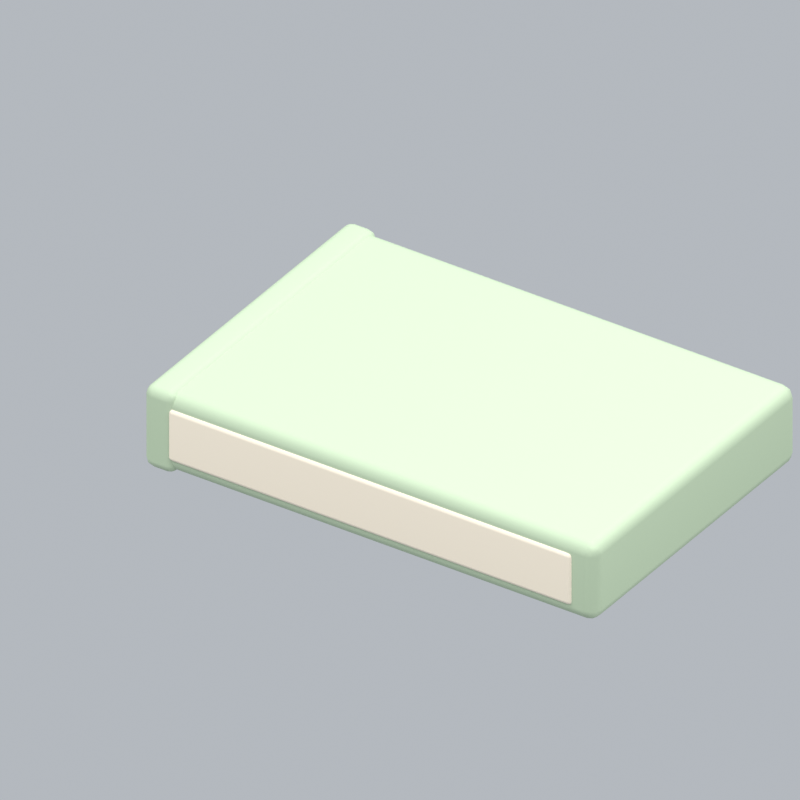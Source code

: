 # Source: livingBook.blend  (saved by Blender 5.2.45; exported with 4.5.12 LTS)
import bpy
from mathutils import Matrix  # noqa: F401  (used for matrix-valued properties, if any)

bpy.ops.wm.read_factory_settings(use_empty=True)
scene = bpy.context.scene
scene.name = 'Scene'

# ---- collections
col_collection = bpy.data.collections.new('Collection'); scene.collection.children.link(col_collection)

# ---- materials (node trees are filled in below, after node groups)
mat_sage = bpy.data.materials.new('sage')
mat_sage.diffuse_color = (0.4851, 0.6038, 0.4179, 1.0)
mat_paper = bpy.data.materials.new('paper')
mat_paper.diffuse_color = (0.9301, 0.8308, 0.6724, 1.0)

# ---- material node trees
mat_sage.use_nodes = True; mat_sage.node_tree.nodes.clear()
_N = mat_sage.node_tree.nodes; _L = mat_sage.node_tree.links
n0 = _N.new('ShaderNodeBsdfPrincipled'); n0.name = 'Principled BSDF'; n0.location = (-200, 100)
n0.inputs[0].default_value = (0.4851, 0.6038, 0.4179, 1.0)
n0.inputs[2].default_value = 0.72
n0.inputs[10].default_value = 0.005
n1 = _N.new('ShaderNodeOutputMaterial'); n1.name = 'Material Output'; n1.location = (200, 100)
_L.new(n0.outputs[0], n1.inputs[0])
n1.is_active_output = True
mat_paper.use_nodes = True; mat_paper.node_tree.nodes.clear()
_N = mat_paper.node_tree.nodes; _L = mat_paper.node_tree.links
n0 = _N.new('ShaderNodeBsdfPrincipled'); n0.name = 'Principled BSDF'; n0.location = (-200, 100)
n0.inputs[0].default_value = (0.9301, 0.8308, 0.6724, 1.0)
n0.inputs[2].default_value = 0.72
n0.inputs[10].default_value = 0.005
n1 = _N.new('ShaderNodeOutputMaterial'); n1.name = 'Material Output'; n1.location = (200, 100)
_L.new(n0.outputs[0], n1.inputs[0])
n1.is_active_output = True

# ---- world
world_world = bpy.data.worlds.new('World'); scene.world = world_world
world_world.use_nodes = True; world_world.node_tree.nodes.clear()
_N = world_world.node_tree.nodes; _L = world_world.node_tree.links
n0 = _N.new('ShaderNodeOutputWorld'); n0.name = 'World Output'; n0.location = (200, 100)
n1 = _N.new('ShaderNodeBackground'); n1.name = 'Background'; n1.location = (-200, 100)
n1.inputs[0].default_value = (0.65, 0.69, 0.74, 1.0)
n1.inputs[1].default_value = 0.7
_L.new(n1.outputs[0], n0.inputs[0])
n0.is_active_output = True
world_world.color = (0.3, 0.3, 0.3)
world_world.sun_shadow_jitter_overblur = 0.0

# ---- cameras
cam_camera_095 = bpy.data.cameras.new('Camera.095')
cam_camera_095.type = 'ORTHO'
cam_camera_095.ortho_scale = 1.484

# ---- lights
light_area_282 = bpy.data.lights.new('Area.282', 'AREA')
light_area_282.energy = 500.0
light_area_282.shape = 'DISK'
light_area_282.size = 5.0
light_area_282.size_y = 1.0
light_area_283 = bpy.data.lights.new('Area.283', 'AREA')
light_area_283.energy = 180.0
light_area_283.shape = 'DISK'
light_area_283.size = 4.0
light_area_283.size_y = 1.0
light_area_284 = bpy.data.lights.new('Area.284', 'AREA')
light_area_284.energy = 300.0
light_area_284.shape = 'DISK'
light_area_284.size = 4.0
light_area_284.size_y = 1.0

# ---- meshes
me_cube_455 = bpy.data.meshes.new('Cube.455')
me_cube_455.from_pydata([(-0.5, -0.34, -0.085), (-0.5, -0.34, 0.085), (-0.5, 0.34, -0.085), (-0.5, 0.34, 0.085), (0.5, -0.34, -0.085), (0.5, -0.34, 0.085), (0.5, 0.34, -0.085), (0.5, 0.34, 0.085)], [], [(0, 1, 3, 2), (2, 3, 7, 6), (6, 7, 5, 4), (4, 5, 1, 0), (2, 6, 4, 0), (7, 3, 1, 5)])
_uv = me_cube_455.uv_layers.new(name='UVMap')
_uv.uv.foreach_set('vector', [0.375, 0.0, 0.625, 0.0, 0.625, 0.25, 0.375, 0.25, 0.375, 0.25, 0.625, 0.25, 0.625, 0.5, 0.375, 0.5, 0.375, 0.5, 0.625, 0.5, 0.625, 0.75, 0.375, 0.75, 0.375, 0.75, 0.625, 0.75, 0.625, 1.0, 0.375, 1.0, 0.125, 0.5, 0.375, 0.5, 0.375, 0.75, 0.125, 0.75, 0.625, 0.5, 0.875, 0.5, 0.875, 0.75, 0.625, 0.75])
me_cube_455.materials.append(mat_sage)
me_cube_455.update()
me_cube_456 = bpy.data.meshes.new('Cube.456')
me_cube_456.from_pydata([(-0.45, -0.33, -0.0575), (-0.45, -0.33, 0.0575), (-0.45, 0.33, -0.0575), (-0.45, 0.33, 0.0575), (0.45, -0.33, -0.0575), (0.45, -0.33, 0.0575), (0.45, 0.33, -0.0575), (0.45, 0.33, 0.0575)], [], [(0, 1, 3, 2), (2, 3, 7, 6), (6, 7, 5, 4), (4, 5, 1, 0), (2, 6, 4, 0), (7, 3, 1, 5)])
_uv = me_cube_456.uv_layers.new(name='UVMap')
_uv.uv.foreach_set('vector', [0.375, 0.0, 0.625, 0.0, 0.625, 0.25, 0.375, 0.25, 0.375, 0.25, 0.625, 0.25, 0.625, 0.5, 0.375, 0.5, 0.375, 0.5, 0.625, 0.5, 0.625, 0.75, 0.375, 0.75, 0.375, 0.75, 0.625, 0.75, 0.625, 1.0, 0.375, 1.0, 0.125, 0.5, 0.375, 0.5, 0.375, 0.75, 0.125, 0.75, 0.625, 0.5, 0.875, 0.5, 0.875, 0.75, 0.625, 0.75])
me_cube_456.materials.append(mat_paper)
me_cube_456.update()
me_cube_457 = bpy.data.meshes.new('Cube.457')
me_cube_457.from_pydata([(-0.035, -0.345, -0.09), (-0.035, -0.345, 0.09), (-0.035, 0.345, -0.09), (-0.035, 0.345, 0.09), (0.035, -0.345, -0.09), (0.035, -0.345, 0.09), (0.035, 0.345, -0.09), (0.035, 0.345, 0.09)], [], [(0, 1, 3, 2), (2, 3, 7, 6), (6, 7, 5, 4), (4, 5, 1, 0), (2, 6, 4, 0), (7, 3, 1, 5)])
_uv = me_cube_457.uv_layers.new(name='UVMap')
_uv.uv.foreach_set('vector', [0.375, 0.0, 0.625, 0.0, 0.625, 0.25, 0.375, 0.25, 0.375, 0.25, 0.625, 0.25, 0.625, 0.5, 0.375, 0.5, 0.375, 0.5, 0.625, 0.5, 0.625, 0.75, 0.375, 0.75, 0.375, 0.75, 0.625, 0.75, 0.625, 1.0, 0.375, 1.0, 0.125, 0.5, 0.375, 0.5, 0.375, 0.75, 0.125, 0.75, 0.625, 0.5, 0.875, 0.5, 0.875, 0.75, 0.625, 0.75])
me_cube_457.materials.append(mat_sage)
me_cube_457.update()

# ---- objects
ob_fixed_isometric_camera = bpy.data.objects.new('Fixed isometric camera', cam_camera_095)
ob_warm_key = bpy.data.objects.new('Warm key', light_area_282)
ob_fill = bpy.data.objects.new('Fill', light_area_283)
ob_rim = bpy.data.objects.new('Rim', light_area_284)
ob_book_cover = bpy.data.objects.new('Book cover', me_cube_455)
ob_pages = bpy.data.objects.new('Pages', me_cube_456)
ob_spine = bpy.data.objects.new('Spine', me_cube_457)
ob_livingbook_orientation = bpy.data.objects.new('livingBook orientation', None)

# ---- transforms, parenting, visibility, modifiers, constraints
ob_fixed_isometric_camera.location = (5.843, -9.005, 7.12)
ob_fixed_isometric_camera.rotation_euler = (0.9964, 2.214e-08, 0.588)
ob_warm_key.location = (-3.0, -4.0, 7.0)
ob_warm_key.rotation_euler = (0.6947, -4.874e-08, -0.6435)
ob_fill.location = (4.0, -1.0, 4.0)
ob_fill.rotation_euler = (0.9418, 9.221e-09, 1.326)
ob_rim.location = (1.0, 4.0, 6.0)
ob_rim.rotation_euler = (0.6896, -5.112e-08, 2.897)
ob_book_cover.parent = ob_livingbook_orientation
ob_book_cover.location = (0.0, 0.0, 0.12)
_m = ob_book_cover.modifiers.new('Rounded edges', 'BEVEL')
_m.width = 0.025
_m.width_pct = 0.025
_m.segments = 3
_m = ob_book_cover.modifiers.new('Weighted normals', 'WEIGHTED_NORMAL')
ob_pages.parent = ob_livingbook_orientation
ob_pages.location = (0.0, -0.015, 0.12)
_m = ob_pages.modifiers.new('Rounded edges', 'BEVEL')
_m.width = 0.009
_m.width_pct = 0.009
_m.segments = 3
_m = ob_pages.modifiers.new('Weighted normals', 'WEIGHTED_NORMAL')
ob_spine.parent = ob_livingbook_orientation
ob_spine.location = (-0.47, 0.0, 0.12)
_m = ob_spine.modifiers.new('Rounded edges', 'BEVEL')
_m.width = 0.02
_m.width_pct = 0.02
_m.segments = 3
_m = ob_spine.modifiers.new('Weighted normals', 'WEIGHTED_NORMAL')
ob_livingbook_orientation.location = (0.0, 0.0, 0.0)

# ---- collection membership
col_collection.objects.link(ob_fixed_isometric_camera)
col_collection.objects.link(ob_warm_key)
col_collection.objects.link(ob_fill)
col_collection.objects.link(ob_rim)
col_collection.objects.link(ob_book_cover)
col_collection.objects.link(ob_pages)
col_collection.objects.link(ob_spine)
col_collection.objects.link(ob_livingbook_orientation)

# ---- scene / render settings (as saved in the file)
scene.camera = ob_fixed_isometric_camera
scene.frame_start = 1; scene.frame_end = 1; scene.frame_set(1)
scene.render.engine = 'BLENDER_EEVEE_NEXT'
scene.render.resolution_x = 256
scene.render.resolution_y = 256
scene.render.fps = 12
scene.render.film_transparent = True
scene.render.bake_bias = 0.0
scene.render.bake_samples = 0
scene.render.compositor_device = 'GPU'
scene.eevee.taa_render_samples = 24
scene.eevee.use_volume_custom_range = False
scene.eevee.fast_gi_thickness_near = 0.1
scene.eevee.fast_gi_thickness_far = 0.0
scene.eevee.ray_tracing_options.screen_trace_thickness = 0.1
scene.view_settings.view_transform = 'Standard'
bpy.context.view_layer.update()
